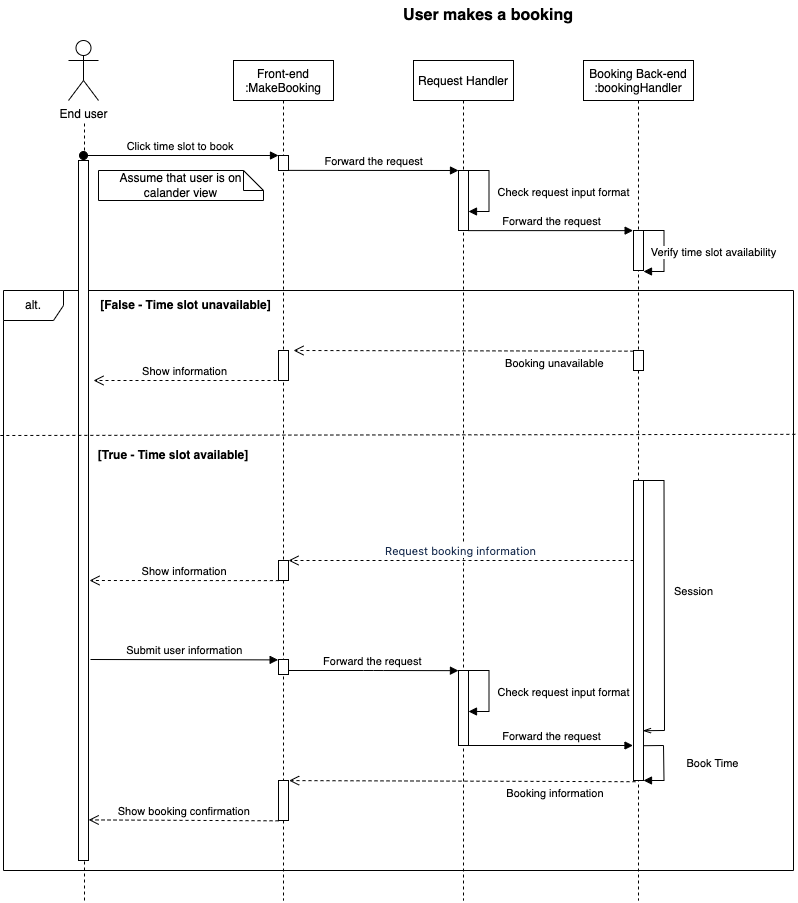

The diagram above was exported from draw.io. Its source (the exported page's mxGraphModel, read from the mxfile embedded in the PNG):
<mxGraphModel dx="2290" dy="597" grid="1" gridSize="10" guides="1" tooltips="1" connect="1" arrows="1" fold="1" page="1" pageScale="1" pageWidth="850" pageHeight="1100" math="0" shadow="0">
  <root>
    <mxCell id="AuS4YYb4kc1jc_AxOOxr-0" />
    <mxCell id="AuS4YYb4kc1jc_AxOOxr-1" parent="AuS4YYb4kc1jc_AxOOxr-0" />
    <mxCell id="AuS4YYb4kc1jc_AxOOxr-2" value="alt." style="shape=umlFrame;whiteSpace=wrap;html=1;" parent="AuS4YYb4kc1jc_AxOOxr-1" vertex="1">
      <mxGeometry x="-110" y="310" width="790" height="580" as="geometry" />
    </mxCell>
    <mxCell id="AuS4YYb4kc1jc_AxOOxr-3" value="Front-end&#10;:MakeBooking" style="shape=umlLifeline;perimeter=lifelinePerimeter;container=1;collapsible=0;recursiveResize=0;rounded=0;shadow=0;strokeWidth=1;" parent="AuS4YYb4kc1jc_AxOOxr-1" vertex="1">
      <mxGeometry x="120" y="80" width="100" height="840" as="geometry" />
    </mxCell>
    <mxCell id="AuS4YYb4kc1jc_AxOOxr-4" value="" style="points=[];perimeter=orthogonalPerimeter;rounded=0;shadow=0;strokeWidth=1;" parent="AuS4YYb4kc1jc_AxOOxr-3" vertex="1">
      <mxGeometry x="45" y="95" width="10" height="15" as="geometry" />
    </mxCell>
    <mxCell id="AuS4YYb4kc1jc_AxOOxr-5" value="Click time slot to book" style="verticalAlign=bottom;startArrow=oval;endArrow=block;startSize=8;shadow=0;strokeWidth=1;" parent="AuS4YYb4kc1jc_AxOOxr-3" target="AuS4YYb4kc1jc_AxOOxr-4" edge="1">
      <mxGeometry relative="1" as="geometry">
        <mxPoint x="-150" y="95" as="sourcePoint" />
      </mxGeometry>
    </mxCell>
    <mxCell id="AuS4YYb4kc1jc_AxOOxr-7" value="" style="points=[];perimeter=orthogonalPerimeter;rounded=0;shadow=0;strokeWidth=1;" parent="AuS4YYb4kc1jc_AxOOxr-3" vertex="1">
      <mxGeometry x="45" y="290" width="10" height="30" as="geometry" />
    </mxCell>
    <mxCell id="AuS4YYb4kc1jc_AxOOxr-8" value="" style="points=[];perimeter=orthogonalPerimeter;rounded=0;shadow=0;strokeWidth=1;" parent="AuS4YYb4kc1jc_AxOOxr-3" vertex="1">
      <mxGeometry x="45" y="500" width="10" height="20" as="geometry" />
    </mxCell>
    <mxCell id="8mxzATV2kxKWZVypSXJA-0" value="" style="points=[];perimeter=orthogonalPerimeter;rounded=0;shadow=0;strokeWidth=1;" parent="AuS4YYb4kc1jc_AxOOxr-3" vertex="1">
      <mxGeometry x="45" y="599" width="10" height="15" as="geometry" />
    </mxCell>
    <mxCell id="8mxzATV2kxKWZVypSXJA-2" value="Submit user information" style="verticalAlign=bottom;startArrow=none;endArrow=block;startSize=8;shadow=0;strokeWidth=1;startFill=0;entryX=-0.037;entryY=0.026;entryDx=0;entryDy=0;entryPerimeter=0;" parent="AuS4YYb4kc1jc_AxOOxr-3" target="8mxzATV2kxKWZVypSXJA-0" edge="1">
      <mxGeometry relative="1" as="geometry">
        <mxPoint x="-143" y="599" as="sourcePoint" />
        <mxPoint x="52" y="599" as="targetPoint" />
      </mxGeometry>
    </mxCell>
    <mxCell id="VxNPPSOvChG1Hv0M7a2G-2" value="" style="points=[];perimeter=orthogonalPerimeter;rounded=0;shadow=0;strokeWidth=1;" parent="AuS4YYb4kc1jc_AxOOxr-3" vertex="1">
      <mxGeometry x="45" y="720" width="10" height="40" as="geometry" />
    </mxCell>
    <mxCell id="AuS4YYb4kc1jc_AxOOxr-9" value="Request Handler" style="shape=umlLifeline;perimeter=lifelinePerimeter;container=1;collapsible=0;recursiveResize=0;rounded=0;shadow=0;strokeWidth=1;" parent="AuS4YYb4kc1jc_AxOOxr-1" vertex="1">
      <mxGeometry x="300" y="80" width="100" height="840" as="geometry" />
    </mxCell>
    <mxCell id="AuS4YYb4kc1jc_AxOOxr-10" value="" style="points=[];perimeter=orthogonalPerimeter;rounded=0;shadow=0;strokeWidth=1;" parent="AuS4YYb4kc1jc_AxOOxr-9" vertex="1">
      <mxGeometry x="45" y="110" width="10" height="60" as="geometry" />
    </mxCell>
    <mxCell id="AuS4YYb4kc1jc_AxOOxr-18" value="Check request input format" style="html=1;verticalAlign=bottom;endArrow=block;rounded=0;" parent="AuS4YYb4kc1jc_AxOOxr-9" edge="1">
      <mxGeometry x="0.2515" y="74" width="80" relative="1" as="geometry">
        <mxPoint x="55.5" y="110" as="sourcePoint" />
        <mxPoint x="55" y="151" as="targetPoint" />
        <Array as="points">
          <mxPoint x="75.5" y="110" />
          <mxPoint x="75.5" y="151" />
        </Array>
        <mxPoint as="offset" />
      </mxGeometry>
    </mxCell>
    <mxCell id="9otCvB6bKPzcH6yxVHy3-0" value="" style="points=[];perimeter=orthogonalPerimeter;rounded=0;shadow=0;strokeWidth=1;" parent="AuS4YYb4kc1jc_AxOOxr-9" vertex="1">
      <mxGeometry x="45" y="610" width="10" height="75" as="geometry" />
    </mxCell>
    <mxCell id="9otCvB6bKPzcH6yxVHy3-1" value="Check request input format" style="html=1;verticalAlign=bottom;endArrow=block;rounded=0;" parent="AuS4YYb4kc1jc_AxOOxr-9" edge="1">
      <mxGeometry x="0.2515" y="74" width="80" relative="1" as="geometry">
        <mxPoint x="55.5" y="610" as="sourcePoint" />
        <mxPoint x="55" y="651" as="targetPoint" />
        <Array as="points">
          <mxPoint x="75.5" y="610" />
          <mxPoint x="75.5" y="651" />
        </Array>
        <mxPoint as="offset" />
      </mxGeometry>
    </mxCell>
    <mxCell id="AuS4YYb4kc1jc_AxOOxr-11" value="Forward the request" style="verticalAlign=bottom;endArrow=block;entryX=0;entryY=0;shadow=0;strokeWidth=1;fontStyle=0;exitX=0.994;exitY=0.992;exitDx=0;exitDy=0;exitPerimeter=0;" parent="AuS4YYb4kc1jc_AxOOxr-1" source="AuS4YYb4kc1jc_AxOOxr-4" target="AuS4YYb4kc1jc_AxOOxr-10" edge="1">
      <mxGeometry relative="1" as="geometry">
        <mxPoint x="275" y="185" as="sourcePoint" />
      </mxGeometry>
    </mxCell>
    <mxCell id="AuS4YYb4kc1jc_AxOOxr-12" value="End user" style="shape=umlActor;verticalLabelPosition=bottom;verticalAlign=top;html=1;outlineConnect=0;" parent="AuS4YYb4kc1jc_AxOOxr-1" vertex="1">
      <mxGeometry x="-45" y="60" width="30" height="60" as="geometry" />
    </mxCell>
    <mxCell id="AuS4YYb4kc1jc_AxOOxr-13" value="Booking Back-end&#10;:bookingHandler" style="shape=umlLifeline;perimeter=lifelinePerimeter;container=1;collapsible=0;recursiveResize=0;rounded=0;shadow=0;strokeWidth=1;" parent="AuS4YYb4kc1jc_AxOOxr-1" vertex="1">
      <mxGeometry x="470" y="80" width="110" height="840" as="geometry" />
    </mxCell>
    <mxCell id="AuS4YYb4kc1jc_AxOOxr-14" value="" style="points=[];perimeter=orthogonalPerimeter;rounded=0;shadow=0;strokeWidth=1;" parent="AuS4YYb4kc1jc_AxOOxr-13" vertex="1">
      <mxGeometry x="50" y="170" width="10" height="40" as="geometry" />
    </mxCell>
    <mxCell id="AuS4YYb4kc1jc_AxOOxr-15" value="" style="points=[];perimeter=orthogonalPerimeter;rounded=0;shadow=0;strokeWidth=1;" parent="AuS4YYb4kc1jc_AxOOxr-13" vertex="1">
      <mxGeometry x="50" y="290" width="10" height="20" as="geometry" />
    </mxCell>
    <mxCell id="AuS4YYb4kc1jc_AxOOxr-17" value="" style="points=[];perimeter=orthogonalPerimeter;rounded=0;shadow=0;strokeWidth=1;" parent="AuS4YYb4kc1jc_AxOOxr-13" vertex="1">
      <mxGeometry x="50" y="420" width="10" height="300" as="geometry" />
    </mxCell>
    <mxCell id="VxNPPSOvChG1Hv0M7a2G-0" value="Book Time" style="html=1;verticalAlign=bottom;endArrow=block;rounded=0;exitX=1.067;exitY=0.884;exitDx=0;exitDy=0;exitPerimeter=0;" parent="AuS4YYb4kc1jc_AxOOxr-13" source="AuS4YYb4kc1jc_AxOOxr-17" edge="1">
      <mxGeometry x="0.2515" y="49" width="80" relative="1" as="geometry">
        <mxPoint x="60.5" y="679" as="sourcePoint" />
        <mxPoint x="60" y="720" as="targetPoint" />
        <Array as="points">
          <mxPoint x="80" y="685" />
          <mxPoint x="80.5" y="720" />
        </Array>
        <mxPoint as="offset" />
      </mxGeometry>
    </mxCell>
    <mxCell id="HPkahCgOYzLQoWP6BHsv-0" value="&lt;div&gt;Session&lt;br&gt;&lt;/div&gt;" style="html=1;verticalAlign=bottom;endArrow=openThin;rounded=0;endFill=0;entryX=0.943;entryY=0.834;entryDx=0;entryDy=0;entryPerimeter=0;" parent="AuS4YYb4kc1jc_AxOOxr-13" target="AuS4YYb4kc1jc_AxOOxr-17" edge="1">
      <mxGeometry x="-0.0393" y="29" width="80" relative="1" as="geometry">
        <mxPoint x="60.5" y="420" as="sourcePoint" />
        <mxPoint x="60" y="461" as="targetPoint" />
        <Array as="points">
          <mxPoint x="80.5" y="420" />
          <mxPoint x="81" y="670" />
        </Array>
        <mxPoint as="offset" />
      </mxGeometry>
    </mxCell>
    <mxCell id="AuS4YYb4kc1jc_AxOOxr-20" value="Verify time slot&amp;nbsp;availability" style="html=1;verticalAlign=bottom;endArrow=block;rounded=0;" parent="AuS4YYb4kc1jc_AxOOxr-13" edge="1">
      <mxGeometry x="0.2515" y="49" width="80" relative="1" as="geometry">
        <mxPoint x="60.5" y="170" as="sourcePoint" />
        <mxPoint x="60" y="211" as="targetPoint" />
        <Array as="points">
          <mxPoint x="80.5" y="170" />
          <mxPoint x="80.5" y="211" />
        </Array>
        <mxPoint as="offset" />
      </mxGeometry>
    </mxCell>
    <mxCell id="AuS4YYb4kc1jc_AxOOxr-19" value="Forward the request" style="html=1;verticalAlign=bottom;endArrow=block;rounded=0;exitX=0.972;exitY=1.002;exitDx=0;exitDy=0;exitPerimeter=0;entryX=-0.037;entryY=0.003;entryDx=0;entryDy=0;entryPerimeter=0;" parent="AuS4YYb4kc1jc_AxOOxr-1" source="AuS4YYb4kc1jc_AxOOxr-10" target="AuS4YYb4kc1jc_AxOOxr-14" edge="1">
      <mxGeometry width="80" relative="1" as="geometry">
        <mxPoint x="357" y="248.5" as="sourcePoint" />
        <mxPoint x="521.5" y="248.5" as="targetPoint" />
      </mxGeometry>
    </mxCell>
    <mxCell id="AuS4YYb4kc1jc_AxOOxr-21" value="" style="endArrow=none;dashed=1;html=1;rounded=0;startArrow=none;" parent="AuS4YYb4kc1jc_AxOOxr-1" edge="1">
      <mxGeometry width="50" height="50" relative="1" as="geometry">
        <mxPoint x="-29" y="920" as="sourcePoint" />
        <mxPoint x="-29" y="141" as="targetPoint" />
      </mxGeometry>
    </mxCell>
    <mxCell id="AuS4YYb4kc1jc_AxOOxr-22" value="&lt;font style=&quot;font-size: 16px;&quot;&gt;&lt;b&gt;User makes a booking&lt;/b&gt;&lt;/font&gt;" style="text;html=1;strokeColor=none;fillColor=none;align=center;verticalAlign=middle;whiteSpace=wrap;rounded=0;" parent="AuS4YYb4kc1jc_AxOOxr-1" vertex="1">
      <mxGeometry x="170" y="20" width="410" height="30" as="geometry" />
    </mxCell>
    <mxCell id="AuS4YYb4kc1jc_AxOOxr-23" value="Assume that user is on calander view" style="shape=note;size=20;whiteSpace=wrap;html=1;" parent="AuS4YYb4kc1jc_AxOOxr-1" vertex="1">
      <mxGeometry x="-15" y="190" width="165" height="30" as="geometry" />
    </mxCell>
    <mxCell id="AuS4YYb4kc1jc_AxOOxr-24" value="Show information" style="verticalAlign=bottom;endArrow=open;dashed=1;endSize=8;shadow=0;strokeWidth=1;" parent="AuS4YYb4kc1jc_AxOOxr-1" edge="1">
      <mxGeometry relative="1" as="geometry">
        <mxPoint x="-20" y="400" as="targetPoint" />
        <mxPoint x="163" y="400" as="sourcePoint" />
      </mxGeometry>
    </mxCell>
    <mxCell id="AuS4YYb4kc1jc_AxOOxr-25" value="" style="points=[];perimeter=orthogonalPerimeter;rounded=0;shadow=0;strokeWidth=1;" parent="AuS4YYb4kc1jc_AxOOxr-1" vertex="1">
      <mxGeometry x="-35" y="180" width="10" height="700" as="geometry" />
    </mxCell>
    <mxCell id="AuS4YYb4kc1jc_AxOOxr-26" value="" style="endArrow=none;dashed=1;html=1;rounded=0;entryX=1.003;entryY=0.248;entryDx=0;entryDy=0;entryPerimeter=0;exitX=-0.004;exitY=0.25;exitDx=0;exitDy=0;exitPerimeter=0;" parent="AuS4YYb4kc1jc_AxOOxr-1" source="AuS4YYb4kc1jc_AxOOxr-2" target="AuS4YYb4kc1jc_AxOOxr-2" edge="1">
      <mxGeometry width="50" height="50" relative="1" as="geometry">
        <mxPoint x="-110" y="470" as="sourcePoint" />
        <mxPoint x="680" y="480" as="targetPoint" />
      </mxGeometry>
    </mxCell>
    <mxCell id="AuS4YYb4kc1jc_AxOOxr-27" value="&lt;span style=&quot;color: rgb(23, 43, 77); font-family: -apple-system, &amp;quot;system-ui&amp;quot;, &amp;quot;Segoe UI&amp;quot;, Roboto, &amp;quot;Noto Sans&amp;quot;, Ubuntu, &amp;quot;Droid Sans&amp;quot;, &amp;quot;Helvetica Neue&amp;quot;, sans-serif; text-align: start;&quot;&gt;&lt;font style=&quot;font-size: 11px;&quot;&gt;Request booking information&lt;/font&gt;&lt;/span&gt;" style="html=1;verticalAlign=bottom;endArrow=open;dashed=1;endSize=8;rounded=0;" parent="AuS4YYb4kc1jc_AxOOxr-1" target="AuS4YYb4kc1jc_AxOOxr-8" edge="1">
      <mxGeometry relative="1" as="geometry">
        <mxPoint x="520" y="580" as="sourcePoint" />
        <mxPoint x="220" y="560" as="targetPoint" />
        <Array as="points" />
      </mxGeometry>
    </mxCell>
    <mxCell id="AuS4YYb4kc1jc_AxOOxr-28" value="Show information" style="verticalAlign=bottom;endArrow=open;dashed=1;endSize=8;shadow=0;strokeWidth=1;exitX=0.04;exitY=1.006;exitDx=0;exitDy=0;exitPerimeter=0;" parent="AuS4YYb4kc1jc_AxOOxr-1" source="AuS4YYb4kc1jc_AxOOxr-8" edge="1">
      <mxGeometry relative="1" as="geometry">
        <mxPoint x="-24" y="600" as="targetPoint" />
        <mxPoint x="159" y="600" as="sourcePoint" />
      </mxGeometry>
    </mxCell>
    <mxCell id="AuS4YYb4kc1jc_AxOOxr-29" value="&lt;b&gt;[True - Time slot available]&lt;/b&gt;" style="text;html=1;strokeColor=none;fillColor=none;align=center;verticalAlign=middle;whiteSpace=wrap;rounded=0;" parent="AuS4YYb4kc1jc_AxOOxr-1" vertex="1">
      <mxGeometry x="-25" y="460" width="170" height="30" as="geometry" />
    </mxCell>
    <mxCell id="AuS4YYb4kc1jc_AxOOxr-30" value="&lt;b&gt;[False - Time slot unavailable]&lt;/b&gt;" style="text;html=1;strokeColor=none;fillColor=none;align=center;verticalAlign=middle;whiteSpace=wrap;rounded=0;" parent="AuS4YYb4kc1jc_AxOOxr-1" vertex="1">
      <mxGeometry x="-20" y="310" width="185" height="30" as="geometry" />
    </mxCell>
    <mxCell id="9otCvB6bKPzcH6yxVHy3-2" value="Forward the request" style="html=1;verticalAlign=bottom;endArrow=block;rounded=0;" parent="AuS4YYb4kc1jc_AxOOxr-1" edge="1">
      <mxGeometry width="80" relative="1" as="geometry">
        <mxPoint x="355" y="765" as="sourcePoint" />
        <mxPoint x="519.5" y="765" as="targetPoint" />
      </mxGeometry>
    </mxCell>
    <mxCell id="VxNPPSOvChG1Hv0M7a2G-1" value="Booking information" style="verticalAlign=bottom;endArrow=open;dashed=1;endSize=8;exitX=0;exitY=0.95;shadow=0;strokeWidth=1;entryX=1.064;entryY=0.002;entryDx=0;entryDy=0;entryPerimeter=0;" parent="AuS4YYb4kc1jc_AxOOxr-1" target="VxNPPSOvChG1Hv0M7a2G-2" edge="1">
      <mxGeometry x="-0.5353" y="21" relative="1" as="geometry">
        <mxPoint x="178" y="800.001" as="targetPoint" />
        <mxPoint x="522" y="801.2099999999998" as="sourcePoint" />
        <mxPoint as="offset" />
      </mxGeometry>
    </mxCell>
    <mxCell id="VxNPPSOvChG1Hv0M7a2G-3" value="Show booking confirmation" style="verticalAlign=bottom;endArrow=open;dashed=1;endSize=8;shadow=0;strokeWidth=1;exitX=0.003;exitY=1.008;exitDx=0;exitDy=0;exitPerimeter=0;entryX=1.015;entryY=0.942;entryDx=0;entryDy=0;entryPerimeter=0;" parent="AuS4YYb4kc1jc_AxOOxr-1" source="VxNPPSOvChG1Hv0M7a2G-2" target="AuS4YYb4kc1jc_AxOOxr-25" edge="1">
      <mxGeometry relative="1" as="geometry">
        <mxPoint x="-25" y="835" as="targetPoint" />
        <mxPoint x="158" y="835" as="sourcePoint" />
      </mxGeometry>
    </mxCell>
    <mxCell id="AuS4YYb4kc1jc_AxOOxr-6" value="Booking unavailable" style="verticalAlign=bottom;endArrow=open;dashed=1;endSize=8;exitX=-0.005;exitY=0.033;shadow=0;strokeWidth=1;entryX=1.5;entryY=0;entryDx=0;entryDy=0;entryPerimeter=0;exitDx=0;exitDy=0;exitPerimeter=0;" parent="AuS4YYb4kc1jc_AxOOxr-1" source="AuS4YYb4kc1jc_AxOOxr-15" target="AuS4YYb4kc1jc_AxOOxr-7" edge="1">
      <mxGeometry x="-0.5353" y="21" relative="1" as="geometry">
        <mxPoint x="360" y="379" as="targetPoint" />
        <mxPoint x="520" y="378.9999999999998" as="sourcePoint" />
        <mxPoint as="offset" />
      </mxGeometry>
    </mxCell>
    <mxCell id="8mxzATV2kxKWZVypSXJA-1" value="Forward the request" style="verticalAlign=bottom;endArrow=block;entryX=-0.004;entryY=0.002;shadow=0;strokeWidth=1;fontStyle=0;entryDx=0;entryDy=0;entryPerimeter=0;" parent="AuS4YYb4kc1jc_AxOOxr-1" source="8mxzATV2kxKWZVypSXJA-0" target="9otCvB6bKPzcH6yxVHy3-0" edge="1">
      <mxGeometry relative="1" as="geometry">
        <mxPoint x="157" y="609" as="sourcePoint" />
        <mxPoint x="347" y="689" as="targetPoint" />
        <Array as="points">
          <mxPoint x="260" y="690" />
        </Array>
      </mxGeometry>
    </mxCell>
  </root>
</mxGraphModel>